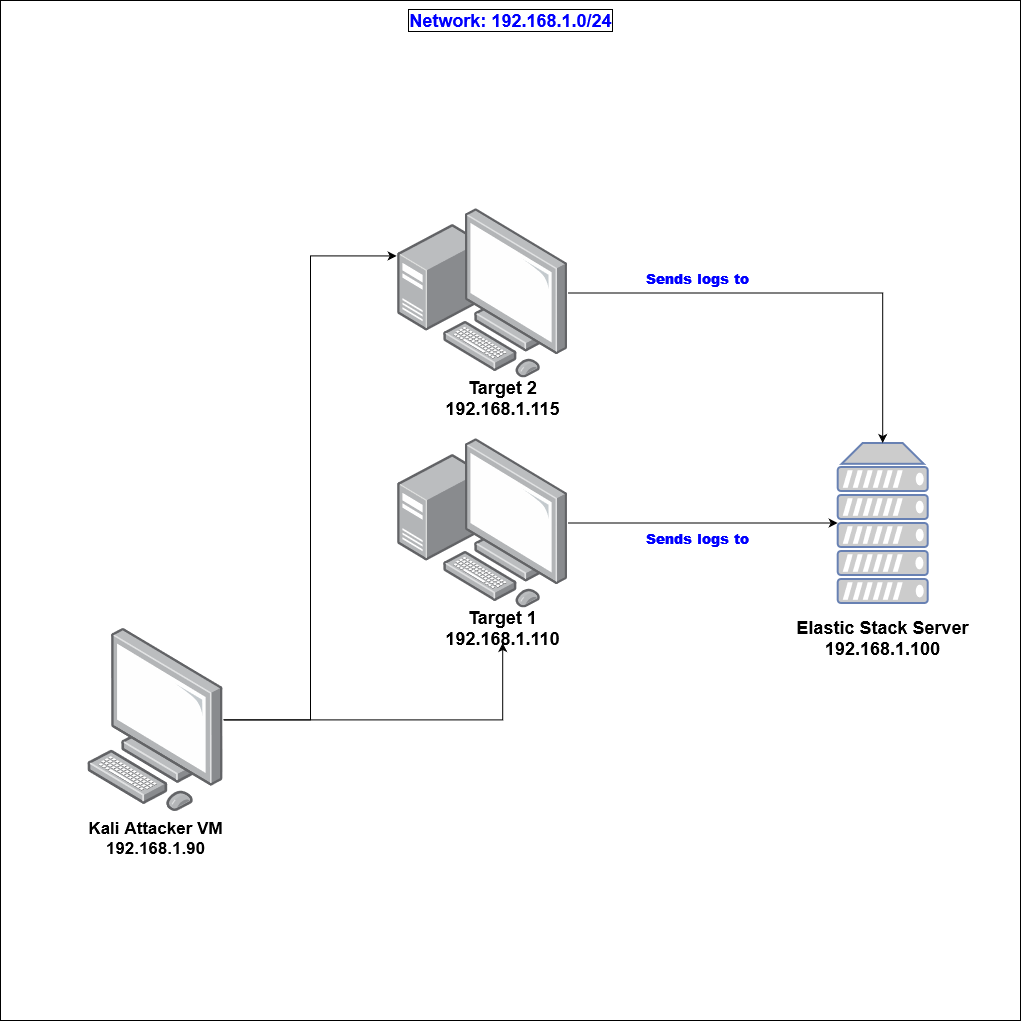

The diagram above was exported from draw.io. Its source (the exported page's mxGraphModel, read from the mxfile embedded in the PNG):
<mxGraphModel dx="2062" dy="1112" grid="1" gridSize="10" guides="1" tooltips="1" connect="1" arrows="1" fold="1" page="1" pageScale="1" pageWidth="850" pageHeight="1100" math="0" shadow="0">
  <root>
    <mxCell id="0" />
    <mxCell id="1" parent="0" />
    <mxCell id="-_LP71AuASDhirKLdVcu-1" value="" style="whiteSpace=wrap;html=1;aspect=fixed;fontStyle=1" vertex="1" parent="1">
      <mxGeometry x="320" y="20" width="1020" height="1020" as="geometry" />
    </mxCell>
    <mxCell id="-_LP71AuASDhirKLdVcu-10" style="edgeStyle=orthogonalEdgeStyle;orthogonalLoop=1;jettySize=auto;html=1;entryX=-0.006;entryY=0.282;entryDx=0;entryDy=0;entryPerimeter=0;fontSize=18;fontStyle=1;rounded=0;" edge="1" parent="1" source="-_LP71AuASDhirKLdVcu-2" target="-_LP71AuASDhirKLdVcu-9">
      <mxGeometry relative="1" as="geometry" />
    </mxCell>
    <mxCell id="-_LP71AuASDhirKLdVcu-14" style="edgeStyle=orthogonalEdgeStyle;rounded=0;orthogonalLoop=1;jettySize=auto;html=1;entryX=0.5;entryY=1;entryDx=0;entryDy=0;entryPerimeter=0;fontSize=18;" edge="1" parent="1" source="-_LP71AuASDhirKLdVcu-2" target="-_LP71AuASDhirKLdVcu-11">
      <mxGeometry relative="1" as="geometry" />
    </mxCell>
    <mxCell id="-_LP71AuASDhirKLdVcu-2" value="" style="points=[];aspect=fixed;html=1;align=center;shadow=0;dashed=0;image;image=img/lib/allied_telesis/computer_and_terminals/Personal_Computer.svg;fontStyle=1" vertex="1" parent="1">
      <mxGeometry x="407.2" y="647.5" width="135.6" height="183.77" as="geometry" />
    </mxCell>
    <mxCell id="-_LP71AuASDhirKLdVcu-7" style="edgeStyle=orthogonalEdgeStyle;rounded=0;orthogonalLoop=1;jettySize=auto;html=1;fontStyle=1" edge="1" parent="1" source="-_LP71AuASDhirKLdVcu-4" target="-_LP71AuASDhirKLdVcu-5">
      <mxGeometry relative="1" as="geometry" />
    </mxCell>
    <mxCell id="-_LP71AuASDhirKLdVcu-4" value="" style="points=[];aspect=fixed;html=1;align=center;shadow=0;dashed=0;image;image=img/lib/allied_telesis/computer_and_terminals/Personal_Computer_with_Server.svg;fontStyle=1" vertex="1" parent="1">
      <mxGeometry x="717.2" y="457.5" width="170" height="170" as="geometry" />
    </mxCell>
    <mxCell id="-_LP71AuASDhirKLdVcu-5" value="" style="fontColor=#0066CC;verticalAlign=top;verticalLabelPosition=bottom;labelPosition=center;align=center;html=1;outlineConnect=0;fillColor=#CCCCCC;strokeColor=#6881B3;gradientColor=none;gradientDirection=north;strokeWidth=2;shape=mxgraph.networks.server;fontStyle=1" vertex="1" parent="1">
      <mxGeometry x="1157.2" y="462.5" width="90" height="160" as="geometry" />
    </mxCell>
    <mxCell id="-_LP71AuASDhirKLdVcu-8" value="&lt;div style=&quot;font-size: 17px&quot;&gt;&lt;font style=&quot;font-size: 17px&quot;&gt;&lt;span&gt;Kali Attacker VM&lt;br&gt;&lt;/span&gt;&lt;/font&gt;&lt;/div&gt;&lt;div style=&quot;font-size: 17px&quot;&gt;&lt;font style=&quot;font-size: 17px&quot;&gt;192.168.1.90&lt;br&gt;&lt;font style=&quot;font-size: 17px&quot;&gt;&lt;span&gt;&lt;/span&gt;&lt;/font&gt;&lt;/font&gt;&lt;/div&gt;&lt;div style=&quot;font-size: 17px&quot;&gt;&lt;font style=&quot;font-size: 17px&quot;&gt;&lt;span&gt;&lt;/span&gt;&lt;/font&gt;&lt;/div&gt;" style="text;html=1;resizable=0;autosize=1;align=center;verticalAlign=middle;points=[];fillColor=none;strokeColor=none;rounded=0;fontStyle=1" vertex="1" parent="1">
      <mxGeometry x="400" y="842.5" width="150" height="30" as="geometry" />
    </mxCell>
    <mxCell id="-_LP71AuASDhirKLdVcu-15" style="edgeStyle=orthogonalEdgeStyle;rounded=0;orthogonalLoop=1;jettySize=auto;html=1;fontSize=18;" edge="1" parent="1" source="-_LP71AuASDhirKLdVcu-9" target="-_LP71AuASDhirKLdVcu-5">
      <mxGeometry relative="1" as="geometry" />
    </mxCell>
    <mxCell id="-_LP71AuASDhirKLdVcu-9" value="" style="points=[];aspect=fixed;html=1;align=center;shadow=0;dashed=0;image;image=img/lib/allied_telesis/computer_and_terminals/Personal_Computer_with_Server.svg;fontStyle=1" vertex="1" parent="1">
      <mxGeometry x="717.2" y="227.5" width="170" height="170" as="geometry" />
    </mxCell>
    <mxCell id="-_LP71AuASDhirKLdVcu-11" value="&lt;div style=&quot;font-size: 18px&quot;&gt;&lt;font style=&quot;font-size: 18px&quot;&gt;&lt;font style=&quot;font-size: 18px&quot;&gt;Target 1&lt;/font&gt;&lt;font style=&quot;font-size: 18px&quot;&gt;&lt;br&gt;&lt;/font&gt;&lt;/font&gt;&lt;/div&gt;&lt;div style=&quot;font-size: 18px&quot;&gt;&lt;font style=&quot;font-size: 18px&quot;&gt;192.168.1.110&lt;br&gt;&lt;/font&gt;&lt;/div&gt;" style="text;html=1;resizable=0;autosize=1;align=center;verticalAlign=middle;points=[];fillColor=none;strokeColor=none;rounded=0;fontStyle=1" vertex="1" parent="1">
      <mxGeometry x="757.2" y="632.5" width="130" height="30" as="geometry" />
    </mxCell>
    <mxCell id="-_LP71AuASDhirKLdVcu-12" value="&lt;div&gt;&lt;font style=&quot;font-size: 18px&quot;&gt;Target 2&lt;br&gt;&lt;/font&gt;&lt;/div&gt;&lt;div style=&quot;font-size: 18px&quot;&gt;192.168.1.115&lt;br&gt;&lt;/div&gt;" style="text;html=1;resizable=0;autosize=1;align=center;verticalAlign=middle;points=[];fillColor=none;strokeColor=none;rounded=0;fontStyle=1" vertex="1" parent="1">
      <mxGeometry x="757.2" y="397.5" width="130" height="40" as="geometry" />
    </mxCell>
    <mxCell id="-_LP71AuASDhirKLdVcu-13" value="&lt;div&gt;&lt;font style=&quot;font-size: 18px&quot;&gt;Elastic Stack Server&lt;br&gt;&lt;/font&gt;&lt;/div&gt;&lt;div style=&quot;font-size: 18px&quot;&gt;192.168.1.100&lt;br&gt;&lt;/div&gt;" style="text;html=1;resizable=0;autosize=1;align=center;verticalAlign=middle;points=[];fillColor=none;strokeColor=none;rounded=0;fontStyle=1" vertex="1" parent="1">
      <mxGeometry x="1107.2" y="637.5" width="190" height="40" as="geometry" />
    </mxCell>
    <mxCell id="-_LP71AuASDhirKLdVcu-16" value="&lt;b&gt;&lt;font style=&quot;font-size: 14px&quot; color=&quot;#0000FF&quot;&gt;Sends logs to &lt;/font&gt;&lt;/b&gt;" style="text;html=1;resizable=0;autosize=1;align=center;verticalAlign=middle;points=[];fillColor=none;strokeColor=none;rounded=0;fontStyle=1" vertex="1" parent="1">
      <mxGeometry x="957.2" y="287.5" width="120" height="20" as="geometry" />
    </mxCell>
    <mxCell id="-_LP71AuASDhirKLdVcu-17" value="&lt;b&gt;&lt;font style=&quot;font-size: 14px&quot; color=&quot;#0000FF&quot;&gt;Sends logs to &lt;/font&gt;&lt;/b&gt;" style="text;html=1;resizable=0;autosize=1;align=center;verticalAlign=middle;points=[];fillColor=none;strokeColor=none;rounded=0;fontStyle=1" vertex="1" parent="1">
      <mxGeometry x="957.2" y="547.5" width="120" height="20" as="geometry" />
    </mxCell>
    <mxCell id="-_LP71AuASDhirKLdVcu-18" value="&lt;div align=&quot;center&quot;&gt;&lt;span style=&quot;background-color: rgb(212 , 225 , 245)&quot;&gt;&lt;b&gt;&lt;font style=&quot;font-size: 18px&quot;&gt;&lt;span style=&quot;background-color: rgb(255 , 255 , 255)&quot;&gt;Network: 192.168.1.0/24&lt;/span&gt;&lt;br&gt;&lt;/font&gt;&lt;/b&gt;&lt;/span&gt;&lt;/div&gt;" style="text;html=1;resizable=0;autosize=1;align=center;verticalAlign=middle;points=[];fillColor=none;strokeColor=none;rounded=0;fontSize=14;fontColor=#0000FF;perimeterSpacing=1;labelBorderColor=#000000;" vertex="1" parent="1">
      <mxGeometry x="720" y="30" width="220" height="20" as="geometry" />
    </mxCell>
  </root>
</mxGraphModel>